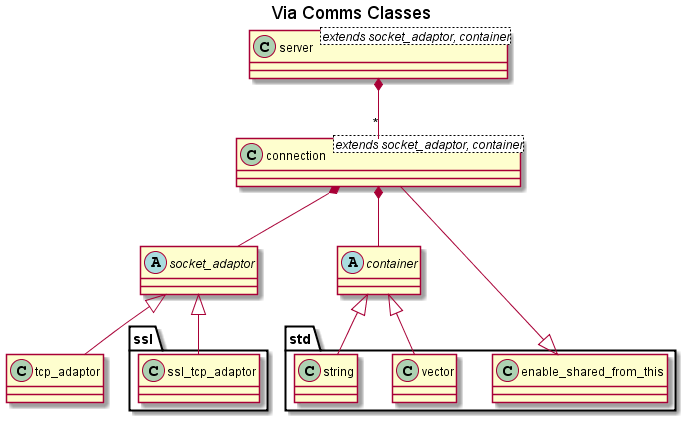

The diagram above was rendered by PlantUML. Its source (embedded in the PNG):
@startuml

'Copyright (c) 2013-2015 Ken Barker

title Via Comms Classes

class server<extends socket_adaptor, container>
server *-- "*" connection

class connection<extends socket_adaptor, container>
connection *-- socket_adaptor
connection *-- container
connection --|> std.enable_shared_from_this

abstract class socket_adaptor
'socket_adaptor <|-- udp_adaptor
socket_adaptor <|-- tcp_adaptor
socket_adaptor <|-- ssl.ssl_tcp_adaptor

abstract class container
container <|-- std.vector
container <|-- std.string

@enduml